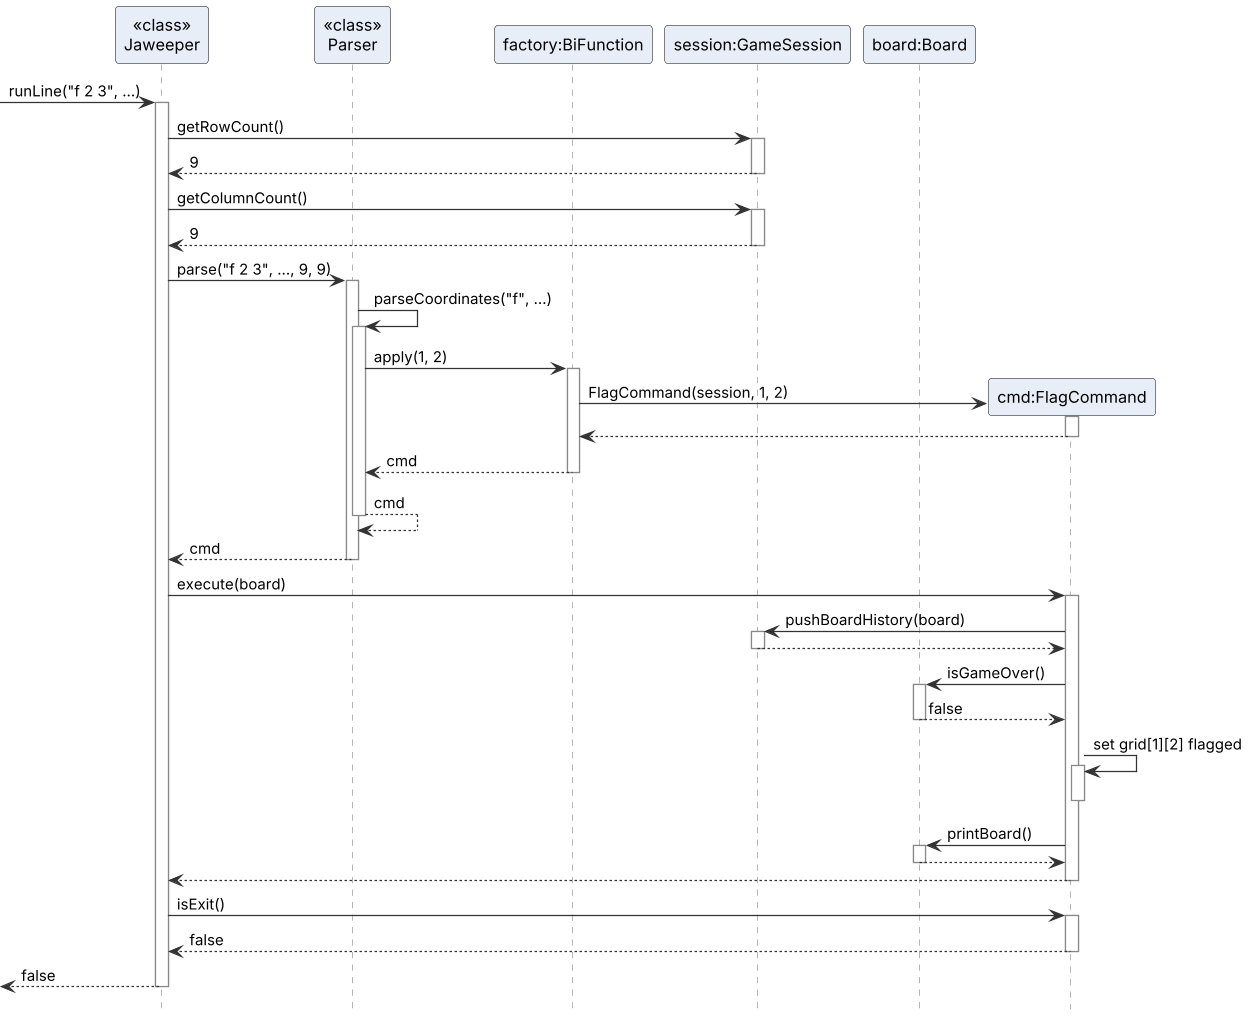

The diagram above was rendered by PlantUML. Its source (embedded in the PNG):
@startuml CommandSequenceDiagram
!include style.puml

participant "<<class>>\nJaweeper" as Jaweeper
participant "<<class>>\nParser" as Parser
participant "factory:BiFunction" as factory
participant "session:GameSession" as session
participant "board:Board" as board

[-> Jaweeper : runLine("f 2 3", ...)
activate Jaweeper
Jaweeper -> session : getRowCount()
activate session
session --> Jaweeper : 9
deactivate session
Jaweeper -> session : getColumnCount()
activate session
session --> Jaweeper : 9
deactivate session

Jaweeper -> Parser : parse("f 2 3", ..., 9, 9)
activate Parser
Parser -> Parser : parseCoordinates("f", ...)
activate Parser
Parser -> factory : apply(1, 2)
activate factory
create "cmd:FlagCommand" as cmd
factory -> cmd : FlagCommand(session, 1, 2)
activate cmd
cmd --> factory
deactivate cmd
factory --> Parser : cmd
deactivate factory
Parser --> Parser : cmd
deactivate Parser
Parser --> Jaweeper : cmd
deactivate Parser

Jaweeper -> cmd : execute(board)
activate cmd
cmd -> session : pushBoardHistory(board)
activate session
session --> cmd
deactivate session
cmd -> board : isGameOver()
activate board
board --> cmd : false
deactivate board
cmd -> cmd : set grid[1][2] flagged
activate cmd
deactivate cmd
cmd -> board : printBoard()
activate board
board --> cmd
deactivate board
cmd --> Jaweeper
deactivate cmd

Jaweeper -> cmd : isExit()
activate cmd
cmd --> Jaweeper : false
deactivate cmd
[<-- Jaweeper : false
deactivate Jaweeper
@enduml